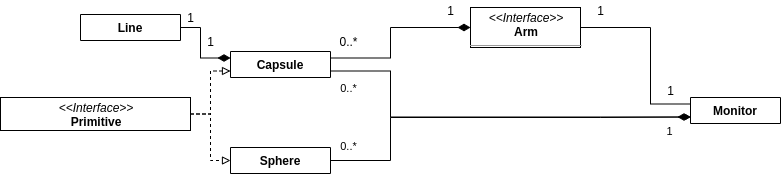

The diagram above was exported from draw.io. Its source (the exported page's mxGraphModel, read from the mxfile embedded in the PNG):
<mxGraphModel dx="870" dy="519" grid="1" gridSize="10" guides="1" tooltips="1" connect="1" arrows="1" fold="1" page="1" pageScale="1.5" pageWidth="1169" pageHeight="826" background="none" math="0" shadow="0">
  <root>
    <mxCell id="0" style=";html=1;" />
    <mxCell id="1" style=";html=1;" parent="0" />
    <mxCell id="1_B4_0tZ6F9BA0FpxolN-38" value="" style="resizable=0;html=1;align=left;verticalAlign=bottom;labelBackgroundColor=#ffffff;fontSize=10;" parent="1" connectable="0" vertex="1">
      <mxGeometry x="500" y="520" as="geometry">
        <mxPoint x="12" y="12" as="offset" />
      </mxGeometry>
    </mxCell>
    <mxCell id="0Bbf-FplWOkMVNfRmxn4-4" style="edgeStyle=orthogonalEdgeStyle;rounded=0;orthogonalLoop=1;jettySize=auto;html=1;exitX=1;exitY=0.5;exitDx=0;exitDy=0;entryX=0;entryY=0.75;entryDx=0;entryDy=0;dashed=1;endArrow=block;endFill=0;" parent="1" source="1_B4_0tZ6F9BA0FpxolN-42" target="1_B4_0tZ6F9BA0FpxolN-43" edge="1">
      <mxGeometry relative="1" as="geometry" />
    </mxCell>
    <mxCell id="0Bbf-FplWOkMVNfRmxn4-5" style="edgeStyle=orthogonalEdgeStyle;rounded=0;orthogonalLoop=1;jettySize=auto;html=1;exitX=1;exitY=0.5;exitDx=0;exitDy=0;entryX=0;entryY=0.5;entryDx=0;entryDy=0;dashed=1;endArrow=block;endFill=0;" parent="1" source="1_B4_0tZ6F9BA0FpxolN-42" target="1_B4_0tZ6F9BA0FpxolN-54" edge="1">
      <mxGeometry relative="1" as="geometry" />
    </mxCell>
    <mxCell id="1_B4_0tZ6F9BA0FpxolN-42" value="&lt;p style=&quot;margin: 0px ; margin-top: 4px ; text-align: center&quot;&gt;&lt;i&gt;&amp;lt;&amp;lt;Interface&amp;gt;&amp;gt;&lt;/i&gt;&lt;br&gt;&lt;b&gt;Primitive&lt;/b&gt;&lt;/p&gt;&lt;p style=&quot;margin: 0px ; margin-left: 4px&quot;&gt;+ pose: Vector&amp;lt;Vector&amp;lt;float&amp;gt;&amp;gt;&lt;/p&gt;&lt;hr size=&quot;1&quot;&gt;&lt;p style=&quot;margin: 0px ; margin-left: 4px&quot;&gt;+ closestDistanceToPoint()&lt;/p&gt;" style="verticalAlign=top;align=left;overflow=fill;fontSize=12;fontFamily=Helvetica;html=1;" parent="1" vertex="1">
      <mxGeometry x="230" y="580" width="190" height="33" as="geometry" />
    </mxCell>
    <mxCell id="pLGlP2HeyfQmbXc_sN3S-1" value="&lt;p style=&quot;margin: 4px 0px 0px ; text-align: center&quot;&gt;&lt;i&gt;&amp;lt;&amp;lt;Interface&amp;gt;&amp;gt;&lt;/i&gt;&lt;br&gt;&lt;b&gt;Arm&lt;/b&gt;&lt;/p&gt;&lt;hr size=&quot;1&quot;&gt;&lt;p style=&quot;margin: 0px 0px 0px 4px&quot;&gt;+ base_position: Matrix4d&lt;br style=&quot;padding: 0px ; margin: 0px&quot;&gt;+ links: Vector&amp;lt;Primative&amp;gt;&lt;br&gt;&lt;/p&gt;&lt;p style=&quot;margin: 0px 0px 0px 4px&quot;&gt;+ nJoints: int&lt;/p&gt;&lt;p style=&quot;margin: 0px 0px 0px 4px&quot;&gt;+ nLinks: int&lt;/p&gt;&lt;p style=&quot;margin: 0px 0px 0px 4px&quot;&gt;+ nFrames: int&lt;/p&gt;&lt;hr size=&quot;1&quot;&gt;&lt;p style=&quot;margin: 0px 0px 0px 4px&quot;&gt;+ updatePose()&lt;br&gt;&lt;/p&gt;&lt;p style=&quot;margin: 0px 0px 0px 4px&quot;&gt;+ getPose()&lt;/p&gt;" style="verticalAlign=top;align=left;overflow=fill;fontSize=12;fontFamily=Helvetica;html=1;" parent="1" vertex="1">
      <mxGeometry x="700" y="490" width="110" height="40" as="geometry" />
    </mxCell>
    <mxCell id="0Bbf-FplWOkMVNfRmxn4-11" style="edgeStyle=orthogonalEdgeStyle;rounded=0;orthogonalLoop=1;jettySize=auto;html=1;exitX=1;exitY=0.5;exitDx=0;exitDy=0;entryX=0;entryY=0.25;entryDx=0;entryDy=0;endArrow=none;endFill=0;" parent="1" source="pLGlP2HeyfQmbXc_sN3S-1" target="1_B4_0tZ6F9BA0FpxolN-1" edge="1">
      <mxGeometry relative="1" as="geometry">
        <mxPoint x="940" y="553" as="targetPoint" />
        <Array as="points">
          <mxPoint x="880" y="510" />
          <mxPoint x="880" y="587" />
        </Array>
        <mxPoint x="850" y="486" as="sourcePoint" />
      </mxGeometry>
    </mxCell>
    <mxCell id="0Bbf-FplWOkMVNfRmxn4-10" style="edgeStyle=orthogonalEdgeStyle;rounded=0;orthogonalLoop=1;jettySize=auto;html=1;exitX=1;exitY=0.5;exitDx=0;exitDy=0;entryX=0;entryY=0.75;entryDx=0;entryDy=0;startArrow=none;startFill=0;endArrow=diamondThin;endFill=1;" parent="1" source="1_B4_0tZ6F9BA0FpxolN-54" target="1_B4_0tZ6F9BA0FpxolN-1" edge="1">
      <mxGeometry relative="1" as="geometry">
        <mxPoint x="820" y="520" as="targetPoint" />
        <Array as="points">
          <mxPoint x="620" y="643" />
          <mxPoint x="620" y="600" />
          <mxPoint x="830" y="600" />
        </Array>
      </mxGeometry>
    </mxCell>
    <mxCell id="0Bbf-FplWOkMVNfRmxn4-12" value="1" style="edgeLabel;html=1;align=center;verticalAlign=middle;resizable=0;points=[];" parent="0Bbf-FplWOkMVNfRmxn4-10" vertex="1" connectable="0">
      <mxGeometry x="0.8974" relative="1" as="geometry">
        <mxPoint y="14" as="offset" />
      </mxGeometry>
    </mxCell>
    <mxCell id="1_B4_0tZ6F9BA0FpxolN-54" value="Sphere" style="swimlane;fontStyle=1;align=center;verticalAlign=top;childLayout=stackLayout;horizontal=1;startSize=26;horizontalStack=0;resizeParent=1;resizeParentMax=0;resizeLast=0;collapsible=1;marginBottom=0;" parent="1" vertex="1" collapsed="1">
      <mxGeometry x="460" y="630" width="100" height="26" as="geometry">
        <mxRectangle x="450" y="630" width="160" height="90" as="alternateBounds" />
      </mxGeometry>
    </mxCell>
    <mxCell id="1_B4_0tZ6F9BA0FpxolN-55" value="+ n: int&#10;+ a: float&#10;+ b: float&#10;+ c: float" style="text;strokeColor=none;fillColor=none;align=left;verticalAlign=top;spacingLeft=4;spacingRight=4;overflow=hidden;rotatable=0;points=[[0,0.5],[1,0.5]];portConstraint=eastwest;" parent="1_B4_0tZ6F9BA0FpxolN-54" vertex="1">
      <mxGeometry y="26" width="100" height="64" as="geometry" />
    </mxCell>
    <mxCell id="0Bbf-FplWOkMVNfRmxn4-9" style="edgeStyle=orthogonalEdgeStyle;rounded=0;orthogonalLoop=1;jettySize=auto;html=1;exitX=1;exitY=0.75;exitDx=0;exitDy=0;entryX=0;entryY=0.75;entryDx=0;entryDy=0;endArrow=diamondThin;endFill=1;startArrow=none;startFill=0;startSize=10;endSize=10;" parent="1" source="1_B4_0tZ6F9BA0FpxolN-43" target="1_B4_0tZ6F9BA0FpxolN-1" edge="1">
      <mxGeometry relative="1" as="geometry">
        <mxPoint x="820" y="520" as="targetPoint" />
        <Array as="points">
          <mxPoint x="620" y="554" />
          <mxPoint x="620" y="600" />
        </Array>
      </mxGeometry>
    </mxCell>
    <mxCell id="0Bbf-FplWOkMVNfRmxn4-13" value="0..*" style="edgeLabel;html=1;align=center;verticalAlign=middle;resizable=0;points=[];" parent="0Bbf-FplWOkMVNfRmxn4-9" vertex="1" connectable="0">
      <mxGeometry x="-0.9146" y="-1" relative="1" as="geometry">
        <mxPoint y="15.5" as="offset" />
      </mxGeometry>
    </mxCell>
    <mxCell id="liijBbOgtZUwfxfMvl38-2" style="edgeStyle=orthogonalEdgeStyle;rounded=0;orthogonalLoop=1;jettySize=auto;html=1;exitX=1;exitY=0.25;exitDx=0;exitDy=0;entryX=0;entryY=0.5;entryDx=0;entryDy=0;endArrow=diamondThin;endFill=1;startSize=10;endSize=10;" edge="1" parent="1" source="1_B4_0tZ6F9BA0FpxolN-43" target="pLGlP2HeyfQmbXc_sN3S-1">
      <mxGeometry relative="1" as="geometry">
        <Array as="points">
          <mxPoint x="620" y="541" />
          <mxPoint x="620" y="510" />
        </Array>
      </mxGeometry>
    </mxCell>
    <mxCell id="1_B4_0tZ6F9BA0FpxolN-43" value="Capsule" style="swimlane;fontStyle=1;align=center;verticalAlign=top;childLayout=stackLayout;horizontal=1;startSize=26;horizontalStack=0;resizeParent=1;resizeParentMax=0;resizeLast=0;collapsible=1;marginBottom=0;" parent="1" vertex="1" collapsed="1">
      <mxGeometry x="460" y="534" width="100" height="26" as="geometry">
        <mxRectangle x="450" y="540" width="160" height="70" as="alternateBounds" />
      </mxGeometry>
    </mxCell>
    <mxCell id="1_B4_0tZ6F9BA0FpxolN-44" value="- radius&#10;- length" style="text;strokeColor=none;fillColor=none;align=left;verticalAlign=top;spacingLeft=4;spacingRight=4;overflow=hidden;rotatable=0;points=[[0,0.5],[1,0.5]];portConstraint=eastwest;" parent="1_B4_0tZ6F9BA0FpxolN-43" vertex="1">
      <mxGeometry y="26" width="100" height="44" as="geometry" />
    </mxCell>
    <mxCell id="0Bbf-FplWOkMVNfRmxn4-3" style="edgeStyle=orthogonalEdgeStyle;rounded=0;orthogonalLoop=1;jettySize=auto;html=1;exitX=1;exitY=0.5;exitDx=0;exitDy=0;entryX=0;entryY=0.25;entryDx=0;entryDy=0;endArrow=diamondThin;endFill=1;startArrow=none;startFill=0;startSize=10;endSize=10;" parent="1" source="e4O9QOOghUDcDe7y4lYa-1" target="1_B4_0tZ6F9BA0FpxolN-43" edge="1">
      <mxGeometry relative="1" as="geometry">
        <Array as="points">
          <mxPoint x="430" y="510" />
          <mxPoint x="430" y="540" />
        </Array>
      </mxGeometry>
    </mxCell>
    <mxCell id="0Bbf-FplWOkMVNfRmxn4-14" value="0..*" style="edgeLabel;html=1;align=center;verticalAlign=middle;resizable=0;points=[];" parent="1" vertex="1" connectable="0">
      <mxGeometry x="577.9966666666668" y="613" as="geometry">
        <mxPoint y="15.5" as="offset" />
      </mxGeometry>
    </mxCell>
    <mxCell id="0Bbf-FplWOkMVNfRmxn4-16" value="1" style="text;html=1;align=center;verticalAlign=middle;resizable=0;points=[];autosize=1;" parent="1" vertex="1">
      <mxGeometry x="670" y="483" width="20" height="20" as="geometry" />
    </mxCell>
    <mxCell id="0Bbf-FplWOkMVNfRmxn4-17" value="1" style="text;html=1;align=center;verticalAlign=middle;resizable=0;points=[];autosize=1;" parent="1" vertex="1">
      <mxGeometry x="820" y="483" width="20" height="20" as="geometry" />
    </mxCell>
    <mxCell id="0Bbf-FplWOkMVNfRmxn4-18" value="1" style="text;html=1;align=center;verticalAlign=middle;resizable=0;points=[];autosize=1;" parent="1" vertex="1">
      <mxGeometry x="890" y="563" width="20" height="20" as="geometry" />
    </mxCell>
    <mxCell id="0Bbf-FplWOkMVNfRmxn4-19" value="1" style="text;html=1;align=center;verticalAlign=middle;resizable=0;points=[];autosize=1;" parent="1" vertex="1">
      <mxGeometry x="410" y="490" width="20" height="20" as="geometry" />
    </mxCell>
    <mxCell id="0Bbf-FplWOkMVNfRmxn4-20" value="1" style="text;html=1;align=center;verticalAlign=middle;resizable=0;points=[];autosize=1;" parent="1" vertex="1">
      <mxGeometry x="430" y="514" width="20" height="20" as="geometry" />
    </mxCell>
    <mxCell id="e4O9QOOghUDcDe7y4lYa-1" value="Line" style="swimlane;fontStyle=1;align=center;verticalAlign=top;childLayout=stackLayout;horizontal=1;startSize=26;horizontalStack=0;resizeParent=1;resizeParentMax=0;resizeLast=0;collapsible=1;marginBottom=0;" parent="1" vertex="1" collapsed="1">
      <mxGeometry x="310" y="497" width="100" height="26" as="geometry">
        <mxRectangle x="100" y="360" width="310" height="150" as="alternateBounds" />
      </mxGeometry>
    </mxCell>
    <mxCell id="e4O9QOOghUDcDe7y4lYa-2" value="- Vector3d basePoint&#10;- Vector3d endPoint&#10;- Vector3d projectionPoint(Vector3d Point)&#10;&#10;+Vector3d getBasePoint()&#10;+Vector3d getEndPoint()&#10;+double getShortestDistanceToVertex(Vector3d vertex)&#10;+double getShortestDistanceToLine(Line line)" style="text;strokeColor=none;fillColor=none;align=left;verticalAlign=top;spacingLeft=4;spacingRight=4;overflow=hidden;rotatable=0;points=[[0,0.5],[1,0.5]];portConstraint=eastwest;" parent="e4O9QOOghUDcDe7y4lYa-1" vertex="1">
      <mxGeometry y="26" width="100" height="124" as="geometry" />
    </mxCell>
    <mxCell id="1_B4_0tZ6F9BA0FpxolN-1" value="Monitor" style="swimlane;fontStyle=1;align=center;verticalAlign=top;childLayout=stackLayout;horizontal=1;startSize=26;horizontalStack=0;resizeParent=1;resizeParentMax=0;resizeLast=0;collapsible=1;marginBottom=0;" parent="1" vertex="1" collapsed="1">
      <mxGeometry x="920" y="580" width="90" height="26" as="geometry">
        <mxRectangle x="980" y="490" width="210" height="122" as="alternateBounds" />
      </mxGeometry>
    </mxCell>
    <mxCell id="1_B4_0tZ6F9BA0FpxolN-2" value="+ arms: Arm&#10;+ obstacles: Vector&lt;&gt;" style="text;strokeColor=none;fillColor=none;align=left;verticalAlign=top;spacingLeft=4;spacingRight=4;overflow=hidden;rotatable=0;points=[[0,0.5],[1,0.5]];portConstraint=eastwest;" parent="1_B4_0tZ6F9BA0FpxolN-1" vertex="1">
      <mxGeometry y="26" width="90" height="34" as="geometry" />
    </mxCell>
    <mxCell id="1_B4_0tZ6F9BA0FpxolN-3" value="" style="line;strokeWidth=1;fillColor=none;align=left;verticalAlign=middle;spacingTop=-1;spacingLeft=3;spacingRight=3;rotatable=0;labelPosition=right;points=[];portConstraint=eastwest;" parent="1_B4_0tZ6F9BA0FpxolN-1" vertex="1">
      <mxGeometry y="60" width="90" height="10" as="geometry" />
    </mxCell>
    <mxCell id="1_B4_0tZ6F9BA0FpxolN-4" value="+ monitorCollisionWithObjects()&#10;+ monitorCollisionWithArm()" style="text;strokeColor=none;fillColor=none;align=left;verticalAlign=top;spacingLeft=4;spacingRight=4;overflow=hidden;rotatable=0;points=[[0,0.5],[1,0.5]];portConstraint=eastwest;" parent="1_B4_0tZ6F9BA0FpxolN-1" vertex="1">
      <mxGeometry y="70" width="90" height="52" as="geometry" />
    </mxCell>
    <mxCell id="liijBbOgtZUwfxfMvl38-4" value="0..*" style="text;html=1;align=center;verticalAlign=middle;resizable=0;points=[];autosize=1;" vertex="1" parent="1">
      <mxGeometry x="563" y="514" width="30" height="20" as="geometry" />
    </mxCell>
  </root>
</mxGraphModel>